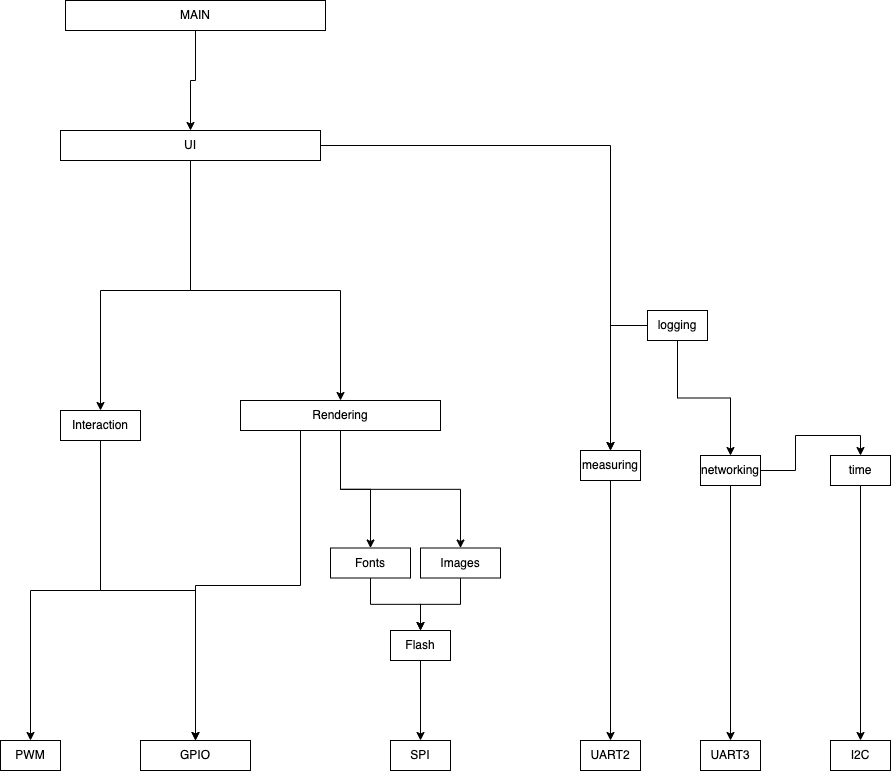

The diagram above was exported from draw.io. Its source (the exported page's mxGraphModel, read from the mxfile embedded in the PNG):
<mxGraphModel dx="2163" dy="1348" grid="1" gridSize="10" guides="1" tooltips="1" connect="1" arrows="1" fold="1" page="1" pageScale="1" pageWidth="827" pageHeight="1169" math="0" shadow="0">
  <root>
    <mxCell id="0" />
    <mxCell id="1" parent="0" />
    <mxCell id="KgNzIUeSmMRCIcplDyC2-8" value="I2C" style="rounded=0;whiteSpace=wrap;html=1;" parent="1" vertex="1">
      <mxGeometry x="870" y="780" width="60" height="30" as="geometry" />
    </mxCell>
    <mxCell id="KgNzIUeSmMRCIcplDyC2-10" value="PWM" style="rounded=0;whiteSpace=wrap;html=1;" parent="1" vertex="1">
      <mxGeometry x="40" y="780" width="60" height="30" as="geometry" />
    </mxCell>
    <mxCell id="KgNzIUeSmMRCIcplDyC2-11" value="UART2" style="rounded=0;whiteSpace=wrap;html=1;" parent="1" vertex="1">
      <mxGeometry x="620" y="780" width="60" height="30" as="geometry" />
    </mxCell>
    <mxCell id="KgNzIUeSmMRCIcplDyC2-12" value="UART3" style="rounded=0;whiteSpace=wrap;html=1;" parent="1" vertex="1">
      <mxGeometry x="740" y="780" width="60" height="30" as="geometry" />
    </mxCell>
    <mxCell id="KgNzIUeSmMRCIcplDyC2-15" value="GPIO" style="rounded=0;whiteSpace=wrap;html=1;" parent="1" vertex="1">
      <mxGeometry x="180" y="780" width="110" height="30" as="geometry" />
    </mxCell>
    <mxCell id="tR1hPkgqjlBPErXmBYYJ-29" style="edgeStyle=orthogonalEdgeStyle;rounded=0;orthogonalLoop=1;jettySize=auto;html=1;" edge="1" parent="1" source="tR1hPkgqjlBPErXmBYYJ-1" target="tR1hPkgqjlBPErXmBYYJ-10">
      <mxGeometry relative="1" as="geometry" />
    </mxCell>
    <mxCell id="tR1hPkgqjlBPErXmBYYJ-1" value="Fonts" style="rounded=0;whiteSpace=wrap;html=1;" vertex="1" parent="1">
      <mxGeometry x="370" y="587.5" width="80" height="30" as="geometry" />
    </mxCell>
    <mxCell id="tR1hPkgqjlBPErXmBYYJ-28" style="edgeStyle=orthogonalEdgeStyle;rounded=0;orthogonalLoop=1;jettySize=auto;html=1;" edge="1" parent="1" source="tR1hPkgqjlBPErXmBYYJ-2" target="tR1hPkgqjlBPErXmBYYJ-10">
      <mxGeometry relative="1" as="geometry" />
    </mxCell>
    <mxCell id="tR1hPkgqjlBPErXmBYYJ-2" value="Images" style="rounded=0;whiteSpace=wrap;html=1;" vertex="1" parent="1">
      <mxGeometry x="460" y="587.5" width="80" height="30" as="geometry" />
    </mxCell>
    <mxCell id="tR1hPkgqjlBPErXmBYYJ-35" style="edgeStyle=orthogonalEdgeStyle;rounded=0;orthogonalLoop=1;jettySize=auto;html=1;entryX=0.5;entryY=0;entryDx=0;entryDy=0;" edge="1" parent="1" source="tR1hPkgqjlBPErXmBYYJ-4" target="tR1hPkgqjlBPErXmBYYJ-6">
      <mxGeometry relative="1" as="geometry">
        <Array as="points">
          <mxPoint x="230" y="330" />
          <mxPoint x="140" y="330" />
        </Array>
      </mxGeometry>
    </mxCell>
    <mxCell id="tR1hPkgqjlBPErXmBYYJ-36" style="edgeStyle=orthogonalEdgeStyle;rounded=0;orthogonalLoop=1;jettySize=auto;html=1;" edge="1" parent="1" source="tR1hPkgqjlBPErXmBYYJ-4" target="tR1hPkgqjlBPErXmBYYJ-5">
      <mxGeometry relative="1" as="geometry">
        <Array as="points">
          <mxPoint x="230" y="330" />
          <mxPoint x="380" y="330" />
        </Array>
      </mxGeometry>
    </mxCell>
    <mxCell id="tR1hPkgqjlBPErXmBYYJ-37" style="edgeStyle=orthogonalEdgeStyle;rounded=0;orthogonalLoop=1;jettySize=auto;html=1;" edge="1" parent="1" source="tR1hPkgqjlBPErXmBYYJ-4" target="tR1hPkgqjlBPErXmBYYJ-14">
      <mxGeometry relative="1" as="geometry" />
    </mxCell>
    <mxCell id="tR1hPkgqjlBPErXmBYYJ-4" value="UI" style="rounded=0;whiteSpace=wrap;html=1;" vertex="1" parent="1">
      <mxGeometry x="100" y="170" width="260" height="30" as="geometry" />
    </mxCell>
    <mxCell id="tR1hPkgqjlBPErXmBYYJ-26" style="edgeStyle=orthogonalEdgeStyle;rounded=0;orthogonalLoop=1;jettySize=auto;html=1;" edge="1" parent="1" source="tR1hPkgqjlBPErXmBYYJ-5" target="tR1hPkgqjlBPErXmBYYJ-1">
      <mxGeometry relative="1" as="geometry" />
    </mxCell>
    <mxCell id="tR1hPkgqjlBPErXmBYYJ-27" style="edgeStyle=orthogonalEdgeStyle;rounded=0;orthogonalLoop=1;jettySize=auto;html=1;entryX=0.5;entryY=0;entryDx=0;entryDy=0;" edge="1" parent="1" source="tR1hPkgqjlBPErXmBYYJ-5" target="tR1hPkgqjlBPErXmBYYJ-2">
      <mxGeometry relative="1" as="geometry" />
    </mxCell>
    <mxCell id="tR1hPkgqjlBPErXmBYYJ-34" style="edgeStyle=orthogonalEdgeStyle;rounded=0;orthogonalLoop=1;jettySize=auto;html=1;" edge="1" parent="1" source="tR1hPkgqjlBPErXmBYYJ-5" target="KgNzIUeSmMRCIcplDyC2-15">
      <mxGeometry relative="1" as="geometry">
        <Array as="points">
          <mxPoint x="340" y="625" />
          <mxPoint x="235" y="625" />
        </Array>
      </mxGeometry>
    </mxCell>
    <mxCell id="tR1hPkgqjlBPErXmBYYJ-5" value="Rendering" style="rounded=0;whiteSpace=wrap;html=1;" vertex="1" parent="1">
      <mxGeometry x="280" y="440" width="200" height="30" as="geometry" />
    </mxCell>
    <mxCell id="tR1hPkgqjlBPErXmBYYJ-31" style="edgeStyle=orthogonalEdgeStyle;rounded=0;orthogonalLoop=1;jettySize=auto;html=1;" edge="1" parent="1" source="tR1hPkgqjlBPErXmBYYJ-6" target="KgNzIUeSmMRCIcplDyC2-15">
      <mxGeometry relative="1" as="geometry" />
    </mxCell>
    <mxCell id="tR1hPkgqjlBPErXmBYYJ-32" style="edgeStyle=orthogonalEdgeStyle;rounded=0;orthogonalLoop=1;jettySize=auto;html=1;" edge="1" parent="1" source="tR1hPkgqjlBPErXmBYYJ-6" target="KgNzIUeSmMRCIcplDyC2-10">
      <mxGeometry relative="1" as="geometry" />
    </mxCell>
    <mxCell id="tR1hPkgqjlBPErXmBYYJ-6" value="Interaction" style="rounded=0;whiteSpace=wrap;html=1;" vertex="1" parent="1">
      <mxGeometry x="100" y="450" width="80" height="30" as="geometry" />
    </mxCell>
    <mxCell id="tR1hPkgqjlBPErXmBYYJ-8" value="SPI" style="rounded=0;whiteSpace=wrap;html=1;" vertex="1" parent="1">
      <mxGeometry x="430" y="780" width="60" height="30" as="geometry" />
    </mxCell>
    <mxCell id="tR1hPkgqjlBPErXmBYYJ-30" style="edgeStyle=orthogonalEdgeStyle;rounded=0;orthogonalLoop=1;jettySize=auto;html=1;" edge="1" parent="1" source="tR1hPkgqjlBPErXmBYYJ-10" target="tR1hPkgqjlBPErXmBYYJ-8">
      <mxGeometry relative="1" as="geometry" />
    </mxCell>
    <mxCell id="tR1hPkgqjlBPErXmBYYJ-10" value="Flash" style="rounded=0;whiteSpace=wrap;html=1;" vertex="1" parent="1">
      <mxGeometry x="430" y="670" width="60" height="30" as="geometry" />
    </mxCell>
    <mxCell id="tR1hPkgqjlBPErXmBYYJ-22" style="edgeStyle=orthogonalEdgeStyle;rounded=0;orthogonalLoop=1;jettySize=auto;html=1;" edge="1" parent="1" source="tR1hPkgqjlBPErXmBYYJ-11" target="KgNzIUeSmMRCIcplDyC2-8">
      <mxGeometry relative="1" as="geometry" />
    </mxCell>
    <mxCell id="tR1hPkgqjlBPErXmBYYJ-11" value="time" style="rounded=0;whiteSpace=wrap;html=1;" vertex="1" parent="1">
      <mxGeometry x="870" y="495" width="60" height="30" as="geometry" />
    </mxCell>
    <mxCell id="tR1hPkgqjlBPErXmBYYJ-21" style="edgeStyle=orthogonalEdgeStyle;rounded=0;orthogonalLoop=1;jettySize=auto;html=1;entryX=0.5;entryY=0;entryDx=0;entryDy=0;" edge="1" parent="1" source="tR1hPkgqjlBPErXmBYYJ-12" target="tR1hPkgqjlBPErXmBYYJ-11">
      <mxGeometry relative="1" as="geometry" />
    </mxCell>
    <mxCell id="tR1hPkgqjlBPErXmBYYJ-23" style="edgeStyle=orthogonalEdgeStyle;rounded=0;orthogonalLoop=1;jettySize=auto;html=1;" edge="1" parent="1" source="tR1hPkgqjlBPErXmBYYJ-12" target="KgNzIUeSmMRCIcplDyC2-12">
      <mxGeometry relative="1" as="geometry" />
    </mxCell>
    <mxCell id="tR1hPkgqjlBPErXmBYYJ-12" value="networking" style="rounded=0;whiteSpace=wrap;html=1;" vertex="1" parent="1">
      <mxGeometry x="740" y="495" width="60" height="30" as="geometry" />
    </mxCell>
    <mxCell id="tR1hPkgqjlBPErXmBYYJ-19" style="edgeStyle=orthogonalEdgeStyle;rounded=0;orthogonalLoop=1;jettySize=auto;html=1;" edge="1" parent="1" source="tR1hPkgqjlBPErXmBYYJ-13" target="tR1hPkgqjlBPErXmBYYJ-12">
      <mxGeometry relative="1" as="geometry" />
    </mxCell>
    <mxCell id="tR1hPkgqjlBPErXmBYYJ-20" style="edgeStyle=orthogonalEdgeStyle;rounded=0;orthogonalLoop=1;jettySize=auto;html=1;entryX=0.5;entryY=0;entryDx=0;entryDy=0;" edge="1" parent="1" source="tR1hPkgqjlBPErXmBYYJ-13" target="tR1hPkgqjlBPErXmBYYJ-14">
      <mxGeometry relative="1" as="geometry" />
    </mxCell>
    <mxCell id="tR1hPkgqjlBPErXmBYYJ-13" value="logging" style="rounded=0;whiteSpace=wrap;html=1;" vertex="1" parent="1">
      <mxGeometry x="687" y="350" width="60" height="30" as="geometry" />
    </mxCell>
    <mxCell id="tR1hPkgqjlBPErXmBYYJ-24" style="edgeStyle=orthogonalEdgeStyle;rounded=0;orthogonalLoop=1;jettySize=auto;html=1;" edge="1" parent="1" source="tR1hPkgqjlBPErXmBYYJ-14" target="KgNzIUeSmMRCIcplDyC2-11">
      <mxGeometry relative="1" as="geometry" />
    </mxCell>
    <mxCell id="tR1hPkgqjlBPErXmBYYJ-14" value="measuring" style="rounded=0;whiteSpace=wrap;html=1;" vertex="1" parent="1">
      <mxGeometry x="620" y="490" width="60" height="30" as="geometry" />
    </mxCell>
    <mxCell id="tR1hPkgqjlBPErXmBYYJ-41" style="edgeStyle=orthogonalEdgeStyle;rounded=0;orthogonalLoop=1;jettySize=auto;html=1;entryX=0.5;entryY=0;entryDx=0;entryDy=0;" edge="1" parent="1" source="tR1hPkgqjlBPErXmBYYJ-40" target="tR1hPkgqjlBPErXmBYYJ-4">
      <mxGeometry relative="1" as="geometry" />
    </mxCell>
    <mxCell id="tR1hPkgqjlBPErXmBYYJ-40" value="MAIN" style="rounded=0;whiteSpace=wrap;html=1;" vertex="1" parent="1">
      <mxGeometry x="105" y="40" width="260" height="30" as="geometry" />
    </mxCell>
  </root>
</mxGraphModel>